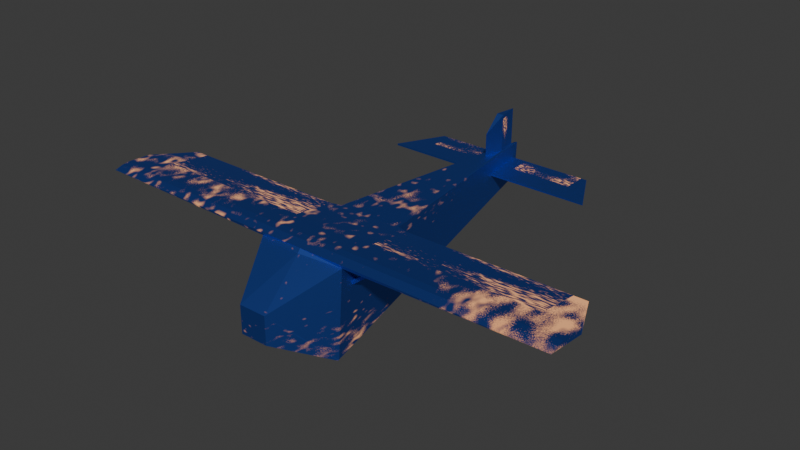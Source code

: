 # Source: plane.blend  (saved by Blender 4.3.34; exported with 4.5.12 LTS)
import bpy
from mathutils import Matrix  # noqa: F401  (used for matrix-valued properties, if any)

bpy.ops.wm.read_factory_settings(use_empty=True)
scene = bpy.context.scene
scene.name = 'Scene'

# ---- collections
col_collection = bpy.data.collections.new('Collection'); scene.collection.children.link(col_collection)

# ---- materials (node trees are filled in below, after node groups)
mat_material = bpy.data.materials.new('Material')

# ---- material node trees
mat_material.use_nodes = True; mat_material.node_tree.nodes.clear()
_N = mat_material.node_tree.nodes; _L = mat_material.node_tree.links
n0 = _N.new('ShaderNodeBsdfPrincipled'); n0.name = 'Principled BSDF'; n0.location = (-415, 279)
n0.inputs[0].default_value = (0.08045, 0.1873, 0.8005, 1.0)
n0.inputs[1].default_value = 1.0
n1 = _N.new('ShaderNodeOutputMaterial'); n1.name = 'Material Output'; n1.location = (175, -439)
n2 = _N.new('ShaderNodeTexNoise'); n2.name = 'Noise Texture'; n2.location = (-753, -295)
n2.inputs[2].default_value = 16.3
n2.inputs[3].default_value = 0.8
n2.inputs[4].default_value = 0.5583
n2.inputs[5].default_value = 17.3
n3 = _N.new('ShaderNodeMixShader'); n3.name = 'Mix Shader'; n3.location = (142, 265)
n4 = _N.new('ShaderNodeBsdfPrincipled'); n4.name = 'Principled BSDF.001'; n4.location = (-1215, -108)
n4.inputs[0].default_value = (0.8005, 0.378, 0.1652, 1.0)
n4.inputs[2].default_value = 1.0
n4.inputs[7].default_value = 1.0
n5 = _N.new('ShaderNodeValToRGB'); n5.name = 'Color Ramp'; n5.location = (-500, -182)
while len(n5.color_ramp.elements) > 1: n5.color_ramp.elements.remove(n5.color_ramp.elements[-1])
n5.color_ramp.elements[0].position = 0.4227; n5.color_ramp.elements[0].color = (0.0, 0.0, 0.0, 1.0)
_e = n5.color_ramp.elements.new(0.6273); _e.color = (1.0, 1.0, 1.0, 1.0)
n6 = _N.new('ShaderNodeTexNoise'); n6.name = 'Noise Texture.001'; n6.location = (-797, -630)
n6.noise_type = 'MULTIFRACTAL'
n6.inputs[2].default_value = 1.5
n6.inputs[3].default_value = 0.8
n6.inputs[4].default_value = 0.6583
n6.inputs[5].default_value = 24.1
n7 = _N.new('ShaderNodeValToRGB'); n7.name = 'Color Ramp.001'; n7.location = (-466, -567)
while len(n7.color_ramp.elements) > 1: n7.color_ramp.elements.remove(n7.color_ramp.elements[-1])
n7.color_ramp.elements[0].position = 0.5273; n7.color_ramp.elements[0].color = (1.0, 1.0, 1.0, 1.0)
_e = n7.color_ramp.elements.new(0.8091); _e.color = (0.0, 0.0, 0.0, 1.0)
n8 = _N.new('ShaderNodeMix'); n8.name = 'Mix'; n8.location = (-166, -102)
n8.data_type = 'RGBA'
n8.blend_type = 'MULTIPLY'
n8.clamp_result = True
n8.inputs[0].default_value = 1.0
_L.new(n0.outputs[0], n3.inputs[1])
_L.new(n4.outputs[0], n3.inputs[2])
_L.new(n8.outputs[2], n3.inputs[0])
_L.new(n2.outputs[0], n5.inputs[0])
_L.new(n6.outputs[0], n7.inputs[0])
_L.new(n5.outputs[0], n8.inputs[7])
_L.new(n7.outputs[0], n8.inputs[6])
_L.new(n3.outputs[0], n1.inputs[0])
n1.is_active_output = True

# ---- world
world_world = bpy.data.worlds.new('World'); scene.world = world_world
world_world.use_nodes = True; world_world.node_tree.nodes.clear()
_N = world_world.node_tree.nodes; _L = world_world.node_tree.links
n0 = _N.new('ShaderNodeOutputWorld'); n0.name = 'World Output'; n0.location = (300, 300)
n1 = _N.new('ShaderNodeBackground'); n1.name = 'Background'; n1.location = (10, 300)
n1.inputs[0].default_value = (0.05088, 0.05088, 0.05088, 1.0)
_L.new(n1.outputs[0], n0.inputs[0])
n0.is_active_output = True
world_world.color = (0.05088, 0.05088, 0.05088)
world_world.sun_shadow_jitter_overblur = 0.0

# ---- meshes
me_cube = bpy.data.meshes.new('Cube')
me_cube.from_pydata([(0.0, -1.0, -0.07695), (0.0, -0.9307, 0.004388), (0.0, 0.9997, -0.0829), (0.0, 0.005061, 0.05227), (1.636, -0.54, -0.07081), (5.11, 0.9992, -0.083), (5.575, 0.0, 0.05), (0.0, -0.7278, 0.06244), (0.0, -0.5669, 0.08313), (5.575, -0.5669, 0.08313), (5.575, -0.7278, 0.06244), (0.0, -2.229, -1.39), (0.0, -2.229, -0.7513), (0.3194, -2.229, -1.39), (0.3194, -2.229, -0.7513), (0.0, -1.0, -2.071), (1.536, -0.54, -0.07983), (0.8299, 0.0, 0.05), (1.536, -0.4114, -0.06824), (1.636, -0.4114, -0.06848), (0.0, 5.983, -1.053), (-0.006272, 6.228, -0.9827), (0.01704, 6.232, -0.1479), (-3.725e-09, 6.018, -0.1125), (0.9925, -1.001, -2.037), (0.966, -1.0, -2.071), (0.9853, -1.026, -2.056), (0.7558, 1.054, -0.07929), (1.0, 0.0, 0.05), (1.0, 0.9919, -0.08184), (4.8, 0.0, 0.05), (4.8, 0.9988, -0.08294), (0.0, 5.0, -1.192), (0.1636, 5.0, -1.155), (0.08334, 5.52, -0.1095), (0.1929, 4.999, -0.1319), (0.1303, 5.0, -1.19), (-2.971e-09, 5.0, -0.1065), (-8.345e-10, 6.023, 0.7466), (0.08283, 5.525, 0.7497), (-1.549e-09, 5.003, 0.4234), (0.0, 5.525, 0.7497), (-1.133e-09, 6.022, 0.658), (0.08288, 5.525, 0.6645), (-3.395e-09, 6.018, -0.01441), (0.08329, 5.52, -0.02055), (0.0, 5.525, 0.6645), (0.0, 5.52, -0.02055), (0.1814, 4.999, -0.5324), (0.1826, 5.0, -0.4894), (0.02616, 6.09, -0.5327), (0.02737, 6.091, -0.4897), (2.572, 5.0, -0.5325), (2.572, 5.0, -0.4895), (2.0, 6.09, -0.5325), (2.0, 6.09, -0.4895), (0.007498, 6.23, -0.4897), (0.006297, 6.23, -0.5327), (0.105, 5.545, -0.4895), (2.286, 5.545, -0.4895), (0.1038, 5.545, -0.5326), (2.286, 5.545, -0.5325), (1.86, 5.545, -0.4895), (1.86, 6.09, -0.4895), (1.86, 5.545, -0.5325), (1.86, 6.09, -0.5325), (0.4, 5.545, -0.4895), (0.4, 5.545, -0.5325), (0.4, 6.09, -0.5325), (0.4, 6.09, -0.4895), (0.9702, -0.5371, -0.5006), (0.952, -0.409, -0.5005), (0.9492, -0.4094, -0.6004), (0.9674, -0.5375, -0.6005), (0.3697, 3.67, -0.566), (0.362, 3.67, -0.8355), (0.9432, -0.6203, -1.864), (1.034, -0.9017, -0.07792), (5.575, -0.9307, 0.004388), (0.9061, -0.00224, -0.07955), (5.575, 0.0, -0.08), (1.0, 6.336e-05, -0.08002), (4.8, 9.986e-06, -0.08)], [], [(2, 3, 17, 27), (5, 6, 9, 10, 78, 80), (78, 1, 0, 77), (27, 17, 28, 29), (10, 7, 1, 78), (6, 30, 28, 17, 3, 8, 9), (9, 8, 7, 10), (15, 0, 12, 11), (11, 12, 14, 13), (27, 2, 37, 34), (13, 14, 77, 24, 26), (14, 12, 0, 77), (11, 13, 26, 25, 15), (27, 79, 81, 29), (24, 25, 26), (20, 36, 33, 21), (27, 34, 35), (15, 25, 36, 32), (28, 81, 29), (31, 82, 30), (80, 82, 31, 5), (31, 30, 6, 5), (30, 82, 81, 28), (4, 16, 18, 19), (39, 43, 45, 34, 37, 40), (22, 56, 51, 58, 49, 35), (33, 36, 25, 24), (32, 36, 20), (35, 34, 23, 22), (39, 40, 41), (39, 38, 42, 43), (41, 38, 39), (47, 44, 45), (45, 44, 23, 34), (46, 43, 45, 47), (46, 42, 43), (55, 63, 62, 59), (50, 51, 69, 68), (54, 55, 59, 53, 52, 61), (52, 53, 49, 48), (60, 67, 64, 61, 52, 48), (59, 62, 66, 58, 49, 53), (21, 33, 48, 60, 50, 57), (50, 57, 56, 51), (50, 68, 67, 60), (66, 67, 68, 69), (64, 65, 54, 61), (65, 63, 55, 54), (66, 62, 64, 67), (66, 69, 51, 58), (62, 63, 65, 64), (79, 27, 35, 49, 48, 74, 71, 70, 77), (48, 33, 75, 74), (33, 24, 76, 75), (24, 77, 70, 73, 76), (72, 75, 76, 73), (72, 71, 74, 75), (16, 4, 78, 77), (18, 16, 77, 79), (4, 19, 80, 78), (18, 79, 81), (19, 82, 80), (19, 18, 81, 82), (71, 18, 16, 70), (18, 71, 72, 19), (73, 4, 19, 72), (70, 16, 4, 73)])
_uv = me_cube.uv_layers.new(name='UVMap')
_uv.uv.foreach_set('vector', [0.375, 0.25, 0.625, 0.25, 0.625, 0.2872, 0.375, 0.2857, 0.3754, 0.4791, 0.625, 0.5, 0.625, 0.5833, 0.625, 0.6667, 0.625, 0.75, 0.375, 0.625, 0.625, 0.75, 0.625, 1.0, 0.375, 1.0, 0.375, 0.9552, 0.3833, 0.2872, 0.625, 0.2872, 0.625, 0.2935, 0.3599, 0.3232, 0.625, 0.6667, 0.875, 0.6667, 0.875, 0.75, 0.625, 0.75, 0.625, 0.5, 0.6585, 0.5, 0.8315, 0.5, 0.8378, 0.5, 0.875, 0.5, 0.875, 0.5833, 0.625, 0.5833, 0.625, 0.5833, 0.875, 0.5833, 0.875, 0.6667, 0.625, 0.6667, 0.375, 0.125, 0.625, 0.125, 0.625, 0.25, 0.375, 0.25, 0.375, 0.25, 0.625, 0.25, 0.625, 0.5, 0.375, 0.5, 0.625, 0.6596, 0.875, 0.6596, 0.6837, 0.7288, 0.6589, 0.7288, 0.375, 0.5, 0.625, 0.5, 0.625, 0.625, 0.3793, 0.625, 0.375, 0.6223, 0.625, 0.5, 0.875, 0.5, 0.875, 0.625, 0.625, 0.625, 0.125, 0.5, 0.375, 0.5, 0.375, 0.6223, 0.3665, 0.625, 0.125, 0.625, 0.3833, 0.2872, 0.0, 0.0, 0.1725, 0.6213, 0.3599, 0.3232, 0.3749, 0.6246, 0.3665, 0.625, 0.375, 0.6223, 0.125, 0.7458, 0.1576, 0.7295, 0.1658, 0.7296, 0.125, 0.75, 0.0, 0.0, 0.0, 0.0, 0.0, 0.0, 0.125, 0.625, 0.3665, 0.625, 0.1576, 0.7295, 0.125, 0.7292, 0.8315, 0.5, 0.0, 0.0, 0.3599, 0.3232, 0.3756, 0.4694, 0.3431, 0.6244, 0.6585, 0.5, 0.375, 0.625, 0.3431, 0.6244, 0.3756, 0.4694, 0.3754, 0.4791, 0.3756, 0.4694, 0.625, 0.4665, 0.625, 0.5, 0.3754, 0.4791, 0.6585, 0.5, 0.0, 0.0, 0.0, 0.0, 0.8315, 0.5, 0.1263, 0.1637, 0.0667, 0.08753, 0.03617, 0.05609, 0.0861, 0.1313, 0.0, 0.0, 0.0, 0.0, 0.0, 0.0, 0.0, 0.0, 0.6837, 0.7288, 0.0, 0.0, 0.0, 0.0, 0.0, 0.0, 0.625, 0.2525, 0.741, 0.5012, 0.8569, 0.75, 0.0, 0.0, 0.1658, 0.7296, 0.1576, 0.7295, 0.3665, 0.625, 0.3749, 0.6246, 0.125, 0.7292, 0.1576, 0.7295, 0.125, 0.7458, 0.0, 0.0, 0.0, 0.0, 0.0, 0.0, 0.0, 0.0, 0.0, 0.0, 0.0, 0.0, 0.0, 0.0, 0.0, 0.0, 0.0, 0.0, 0.0, 0.0, 0.0, 0.0, 0.0, 0.0, 0.0, 0.0, 0.0, 0.0, 0.0, 0.0, 0.0, 0.0, 0.0, 0.0, 0.0, 0.0, 0.0, 0.0, 0.0, 0.0, 0.0, 0.0, 0.0, 0.0, 0.0, 0.0, 0.0, 0.0, 0.0, 0.0, 0.0, 0.0, 0.0, 0.0, 0.0, 0.0, 0.625, 0.5, 0.64, 0.5, 0.6716, 0.625, 0.625, 0.625, 0.375, 0.2525, 0.625, 0.2525, 0.625, 0.2907, 0.375, 0.2924, 0.375, 0.5, 0.625, 0.5, 0.625, 0.625, 0.625, 0.75, 0.375, 0.75, 0.375, 0.625, 0.375, 0.75, 0.625, 0.75, 0.625, 0.9819, 0.375, 0.983, 0.1347, 0.625, 0.1584, 0.625, 0.3302, 0.625, 0.375, 0.625, 0.375, 0.75, 0.142, 0.75, 0.625, 0.625, 0.6716, 0.625, 0.8418, 0.625, 0.8647, 0.625, 0.8569, 0.75, 0.625, 0.75, 0.125, 0.75, 0.0, 0.0, 0.142, 0.75, 0.2585, 0.5012, 0.375, 0.2525, 0.0, 0.0, 0.375, 0.2525, 0.0, 0.0, 0.0, 0.0, 0.625, 0.2525, 0.1275, 0.5, 0.1674, 0.5, 0.1584, 0.625, 0.1347, 0.625, 0.8418, 0.625, 0.1584, 0.625, 0.375, 0.2924, 0.8343, 0.5, 0.3302, 0.625, 0.3596, 0.5, 0.375, 0.5, 0.375, 0.625, 0.375, 0.4846, 0.625, 0.485, 0.625, 0.5, 0.375, 0.5, 0.8418, 0.625, 0.6716, 0.625, 0.3302, 0.625, 0.1584, 0.625, 0.8418, 0.625, 0.8343, 0.5, 0.8725, 0.5, 0.8647, 0.625, 0.6716, 0.625, 0.625, 0.485, 0.3596, 0.5, 0.3302, 0.625, 0.0, 0.0, 0.0, 0.0, 0.0, 0.0, 0.625, 0.9819, 0.0, 0.0, 0.0, 0.0, 0.0, 0.0, 0.0, 0.0, 0.0, 0.0, 0.0, 0.0, 0.0, 0.0, 0.0, 0.0, 0.0, 0.0, 0.0, 0.0, 0.0, 0.0, 0.0, 0.0, 0.0, 0.0, 0.0, 0.0, 0.625, 0.625, 0.0, 0.0, 0.0, 0.0, 0.0, 0.0, 0.0, 0.0, 0.0, 0.0, 0.0, 0.0, 0.0, 0.0, 0.0, 0.0, 0.0, 0.0, 0.0, 0.0, 0.0, 0.0, 0.0667, 0.08753, 0.1263, 0.1637, 0.625, 0.75, 0.0, 0.0, 0.05759, 0.08449, 0.0667, 0.08753, 0.0, 0.0, 0.0, 0.0, 0.1263, 0.1637, 0.0861, 0.1313, 0.375, 0.625, 0.625, 0.75, 0.05759, 0.08449, 0.0, 0.0, 0.0, 0.0, 0.0787, 0.1249, 0.3431, 0.6244, 0.375, 0.625, 0.0787, 0.1249, 0.03617, 0.05609, 0.0, 0.0, 0.3431, 0.6244, 0.0, 0.0, 0.05759, 0.08449, 0.0667, 0.08753, 0.0, 0.0, 0.0, 0.0, 0.0, 0.0, 0.0, 0.0, 0.0, 0.0, 0.0, 0.0, 0.0, 0.0, 0.0, 0.0, 0.0, 0.0, 0.0, 0.0, 0.0, 0.0, 0.0, 0.0, 0.0, 0.0])
me_cube.materials.append(mat_material)
me_cube.update()
me_cube_001 = bpy.data.meshes.new('Cube.001')
me_cube_001.from_pydata([(1.0, 0.0, 0.05), (1.0, 0.9919, -0.08184), (1.0, 6.336e-05, -0.08002), (4.8, 0.0, 0.05), (4.8, 9.986e-06, -0.08), (4.8, 0.9988, -0.08294)], [], [(1, 2, 0), (0, 2, 4, 3), (1, 0, 3, 5), (5, 4, 2, 1)])
_uv = me_cube_001.uv_layers.new(name='UVMap')
_uv.uv.foreach_set('vector', [0.375, 0.296, 0.1725, 0.6213, 0.625, 0.2935, 0.0, 0.0, 0.0, 0.0, 0.0, 0.0, 0.0, 0.0, 0.383, 0.2945, 0.625, 0.2935, 0.625, 0.4665, 0.3758, 0.4694, 0.3754, 0.4694, 0.3431, 0.6244, 0.1725, 0.6213, 0.375, 0.296])
me_cube_001.materials.append(mat_material)
me_cube_001.update()
me_cube_002 = bpy.data.meshes.new('Cube.002')
me_cube_002.from_pydata([(-1.133e-09, 6.022, 0.658), (0.08288, 5.525, 0.6645), (-3.395e-09, 6.018, -0.01441), (0.08329, 5.52, -0.02055), (0.0, 5.525, 0.6645), (0.0, 5.52, -0.02055)], [], [(5, 2, 3), (1, 0, 2, 3), (4, 1, 3, 5), (4, 0, 1)])
_uv = me_cube_002.uv_layers.new(name='UVMap')
_uv.uv.foreach_set('vector', [0.0, 0.0, 0.0, 0.0, 0.0, 0.0, 0.0, 0.0, 0.0, 0.0, 0.0, 0.0, 0.0, 0.0, 0.0, 0.0, 0.0, 0.0, 0.0, 0.0, 0.0, 0.0, 0.0, 0.0, 0.0, 0.0, 0.0, 0.0])
me_cube_002.materials.append(mat_material)
me_cube_002.update()
me_cube_004 = bpy.data.meshes.new('Cube.004')
me_cube_004.from_pydata([(1.86, 5.545, -0.4895), (1.86, 6.09, -0.4895), (1.86, 5.545, -0.5325), (1.86, 6.09, -0.5325), (0.4, 5.545, -0.4895), (0.4, 5.545, -0.5325), (0.4, 6.09, -0.5325), (0.4, 6.09, -0.4895)], [], [(0, 1, 7, 4), (5, 6, 3, 2), (6, 7, 1, 3), (0, 2, 3, 1), (4, 5, 2, 0), (5, 4, 7, 6)])
_uv = me_cube_004.uv_layers.new(name='UVMap')
_uv.uv.foreach_set('vector', [0.6716, 0.625, 0.64, 0.5, 0.8343, 0.5, 0.8418, 0.625, 0.1584, 0.625, 0.1674, 0.5, 0.3596, 0.5, 0.3302, 0.625, 0.375, 0.2924, 0.625, 0.2907, 0.625, 0.485, 0.375, 0.4846, 0.6716, 0.625, 0.3302, 0.625, 0.3596, 0.5, 0.625, 0.485, 0.8418, 0.625, 0.1584, 0.625, 0.3302, 0.625, 0.6716, 0.625, 0.1584, 0.625, 0.8418, 0.625, 0.8343, 0.5, 0.375, 0.2924])
me_cube_004.materials.append(mat_material)
me_cube_004.update()
me_cube_003 = bpy.data.meshes.new('Cube.003')
me_cube_003.from_pydata([(-1.0, 0.0, 0.05), (-1.0, 0.9919, -0.08184), (-1.0, 6.336e-05, -0.08002), (-4.8, 0.0, 0.05), (-4.8, 9.986e-06, -0.08), (-4.8, 0.9988, -0.08294)], [], [(1, 0, 2), (0, 3, 4, 2), (1, 5, 3, 0), (5, 1, 2, 4)])
_uv = me_cube_003.uv_layers.new(name='UVMap')
_uv.uv.foreach_set('vector', [0.375, 0.296, 0.625, 0.2935, 0.1725, 0.6213, 0.0, 0.0, 0.0, 0.0, 0.0, 0.0, 0.0, 0.0, 0.383, 0.2945, 0.3758, 0.4694, 0.625, 0.4665, 0.625, 0.2935, 0.3754, 0.4694, 0.375, 0.296, 0.1725, 0.6213, 0.3431, 0.6244])
me_cube_003.materials.append(mat_material)
me_cube_003.update()

# ---- objects
ob_body = bpy.data.objects.new('Body', me_cube)
ob_aeleronl = bpy.data.objects.new('AeleronL', me_cube_001)
ob_rudder = bpy.data.objects.new('Rudder', me_cube_002)
ob_elevator = bpy.data.objects.new('Elevator', me_cube_004)
ob_aeleronr = bpy.data.objects.new('AeleronR', me_cube_003)

# ---- transforms, parenting, visibility, modifiers, constraints
ob_body.location = (0.0, 0.0, 0.0)
_m = ob_body.modifiers.new('Mirror', 'MIRROR')
ob_aeleronl.location = (0.0, 0.0, 0.0)
ob_rudder.location = (0.0, 0.0, 0.0)
_m = ob_rudder.modifiers.new('Mirror', 'MIRROR')
ob_elevator.location = (0.0, 0.0, 0.0)
_m = ob_elevator.modifiers.new('Mirror', 'MIRROR')
ob_aeleronr.location = (0.0, 0.0, 0.0)

# ---- collection membership
col_collection.objects.link(ob_body)
col_collection.objects.link(ob_aeleronl)
col_collection.objects.link(ob_rudder)
col_collection.objects.link(ob_elevator)
col_collection.objects.link(ob_aeleronr)

# ---- scene / render settings (as saved in the file)
scene.frame_start = 1; scene.frame_end = 250; scene.frame_set(0)
scene.render.engine = 'BLENDER_EEVEE_NEXT'
scene.cycles.samples = 1024
bpy.context.view_layer.update()

# ---- added for rendering (the .blend has no active camera and no usable light): camera, sun
cam_auto = bpy.data.cameras.new('AutoCamera')
cam_auto.lens = 50.0
cam_auto.sensor_width = 36.0
cam_auto.clip_end = 1000.0
ob_auto_camera = bpy.data.objects.new('AutoCamera', cam_auto)
scene.collection.objects.link(ob_auto_camera)
ob_auto_camera.location = (13.2107, -13.8516, 9.90804)
ob_auto_camera.rotation_euler = (1.09748, -7.21219e-08, 0.694738)
scene.camera = ob_auto_camera
light_auto_sun = bpy.data.lights.new('AutoSun', 'SUN')
light_auto_sun.energy = 3.0
light_auto_sun.angle = 0.0523599
ob_auto_sun = bpy.data.objects.new('AutoSun', light_auto_sun)
scene.collection.objects.link(ob_auto_sun)
ob_auto_sun.rotation_euler = (0.872665, 0.174533, 0.523599)
bpy.context.view_layer.update()
